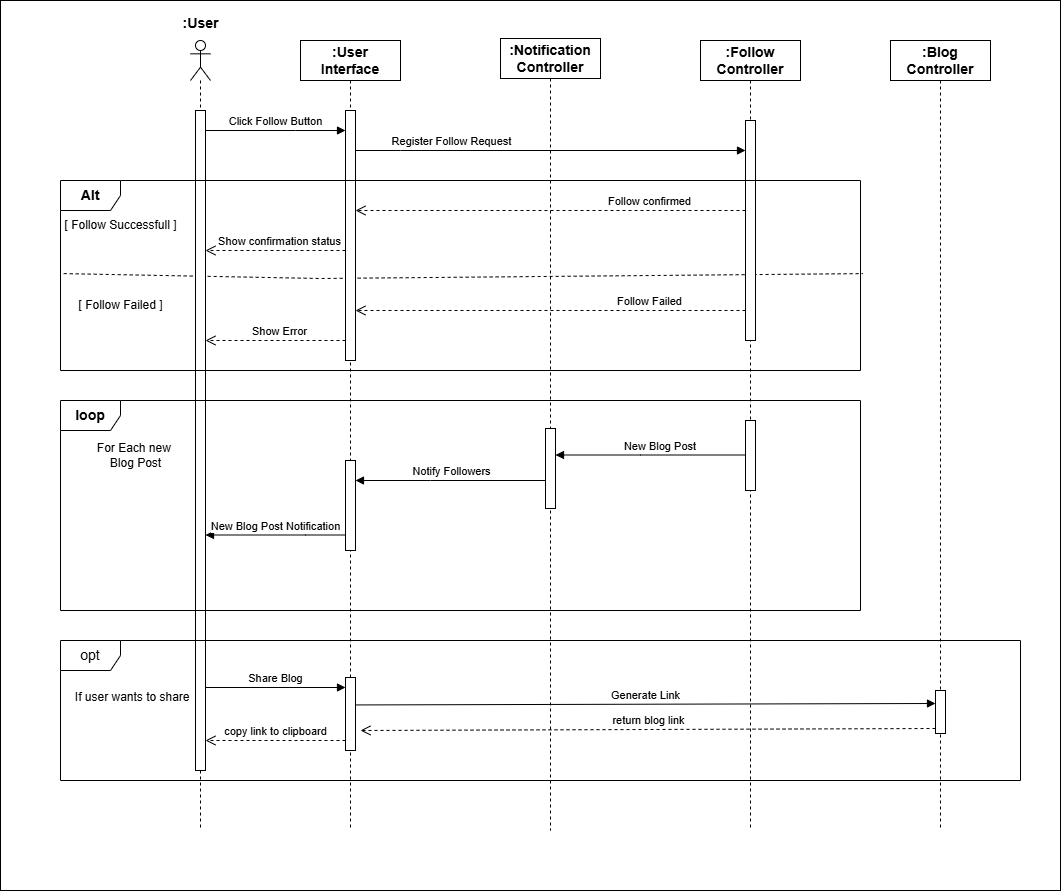

The diagram above was exported from draw.io. Its source (the exported page's mxGraphModel, read from the mxfile embedded in the PNG):
<mxGraphModel dx="2350" dy="746" grid="1" gridSize="10" guides="1" tooltips="1" connect="1" arrows="1" fold="1" page="1" pageScale="1" pageWidth="850" pageHeight="1100" math="0" shadow="0">
  <root>
    <mxCell id="0" />
    <mxCell id="1" parent="0" />
    <mxCell id="rSHkiGUyKrvlQZ3AI8-W-29" value="" style="rounded=0;whiteSpace=wrap;html=1;" parent="1" vertex="1">
      <mxGeometry x="-260" width="1060" height="890" as="geometry" />
    </mxCell>
    <mxCell id="rSHkiGUyKrvlQZ3AI8-W-9" value="" style="endArrow=none;dashed=1;html=1;rounded=0;exitX=0.004;exitY=0.49;exitDx=0;exitDy=0;exitPerimeter=0;entryX=1.003;entryY=0.49;entryDx=0;entryDy=0;entryPerimeter=0;" parent="1" source="rSHkiGUyKrvlQZ3AI8-W-8" target="rSHkiGUyKrvlQZ3AI8-W-8" edge="1">
      <mxGeometry width="50" height="50" relative="1" as="geometry">
        <mxPoint x="10" y="300" as="sourcePoint" />
        <mxPoint x="60" y="250" as="targetPoint" />
        <Array as="points">
          <mxPoint x="60" y="278" />
        </Array>
      </mxGeometry>
    </mxCell>
    <mxCell id="aM9ryv3xv72pqoxQDRHE-1" value="&lt;font style=&quot;font-size: 14px;&quot;&gt;&lt;b&gt;:User Interface&lt;/b&gt;&lt;/font&gt;" style="shape=umlLifeline;perimeter=lifelinePerimeter;whiteSpace=wrap;html=1;container=0;dropTarget=0;collapsible=0;recursiveResize=0;outlineConnect=0;portConstraint=eastwest;newEdgeStyle={&quot;edgeStyle&quot;:&quot;elbowEdgeStyle&quot;,&quot;elbow&quot;:&quot;vertical&quot;,&quot;curved&quot;:0,&quot;rounded&quot;:0};" parent="1" vertex="1">
      <mxGeometry x="40" y="40" width="100" height="790" as="geometry" />
    </mxCell>
    <mxCell id="aM9ryv3xv72pqoxQDRHE-2" value="" style="html=1;points=[];perimeter=orthogonalPerimeter;outlineConnect=0;targetShapes=umlLifeline;portConstraint=eastwest;newEdgeStyle={&quot;edgeStyle&quot;:&quot;elbowEdgeStyle&quot;,&quot;elbow&quot;:&quot;vertical&quot;,&quot;curved&quot;:0,&quot;rounded&quot;:0};" parent="aM9ryv3xv72pqoxQDRHE-1" vertex="1">
      <mxGeometry x="45" y="70" width="10" height="250" as="geometry" />
    </mxCell>
    <mxCell id="aM9ryv3xv72pqoxQDRHE-5" value="&lt;font style=&quot;font-size: 14px;&quot;&gt;&lt;b&gt;:Notification Controller&lt;/b&gt;&lt;/font&gt;" style="shape=umlLifeline;perimeter=lifelinePerimeter;whiteSpace=wrap;html=1;container=0;dropTarget=0;collapsible=0;recursiveResize=0;outlineConnect=0;portConstraint=eastwest;newEdgeStyle={&quot;edgeStyle&quot;:&quot;elbowEdgeStyle&quot;,&quot;elbow&quot;:&quot;vertical&quot;,&quot;curved&quot;:0,&quot;rounded&quot;:0};" parent="1" vertex="1">
      <mxGeometry x="240" y="38" width="100" height="792" as="geometry" />
    </mxCell>
    <mxCell id="aM9ryv3xv72pqoxQDRHE-6" value="&lt;span style=&quot;color: rgba(0, 0, 0, 0); font-family: monospace; font-size: 0px; text-align: start;&quot;&gt;%3CmxGraphModel%3E%3Croot%3E%3CmxCell%20id%3D%220%22%2F%3E%3CmxCell%20id%3D%221%22%20parent%3D%220%22%2F%3E%3CmxCell%20id%3D%222%22%20value%3D%22Notify%20Followers%22%20style%3D%22html%3D1%3BverticalAlign%3Dbottom%3BendArrow%3Dblock%3BedgeStyle%3DelbowEdgeStyle%3Belbow%3Dvertical%3Bcurved%3D0%3Brounded%3D0%3B%22%20edge%3D%221%22%20parent%3D%221%22%3E%3CmxGeometry%20x%3D%22-0.2105%22%20relative%3D%221%22%20as%3D%22geometry%22%3E%3CmxPoint%20x%3D%22485%22%20y%3D%22454.5%22%20as%3D%22sourcePoint%22%2F%3E%3CArray%20as%3D%22points%22%3E%3CmxPoint%20x%3D%22380%22%20y%3D%22454.5%22%2F%3E%3CmxPoint%20x%3D%22320%22%20y%3D%22466.5%22%2F%3E%3CmxPoint%20x%3D%22280%22%20y%3D%22436.5%22%2F%3E%3C%2FArray%3E%3CmxPoint%20x%3D%22295%22%20y%3D%22454.5%22%20as%3D%22targetPoint%22%2F%3E%3CmxPoint%20as%3D%22offset%22%2F%3E%3C%2FmxGeometry%3E%3C%2FmxCell%3E%3C%2Froot%3E%3C%2FmxGraphModel%3E&lt;/span&gt;&lt;span style=&quot;color: rgba(0, 0, 0, 0); font-family: monospace; font-size: 0px; text-align: start;&quot;&gt;%3CmxGraphModel%3E%3Croot%3E%3CmxCell%20id%3D%220%22%2F%3E%3CmxCell%20id%3D%221%22%20parent%3D%220%22%2F%3E%3CmxCell%20id%3D%222%22%20value%3D%22Notify%20Followers%22%20style%3D%22html%3D1%3BverticalAlign%3Dbottom%3BendArrow%3Dblock%3BedgeStyle%3DelbowEdgeStyle%3Belbow%3Dvertical%3Bcurved%3D0%3Brounded%3D0%3B%22%20edge%3D%221%22%20parent%3D%221%22%3E%3CmxGeometry%20x%3D%22-0.2105%22%20relative%3D%221%22%20as%3D%22geometry%22%3E%3CmxPoint%20x%3D%22485%22%20y%3D%22454.5%22%20as%3D%22sourcePoint%22%2F%3E%3CArray%20as%3D%22points%22%3E%3CmxPoint%20x%3D%22380%22%20y%3D%22454.5%22%2F%3E%3CmxPoint%20x%3D%22320%22%20y%3D%22466.5%22%2F%3E%3CmxPoint%20x%3D%22280%22%20y%3D%22436.5%22%2F%3E%3C%2FArray%3E%3CmxPoint%20x%3D%22295%22%20y%3D%22454.5%22%20as%3D%22targetPoint%22%2F%3E%3CmxPoint%20as%3D%22offset%22%2F%3E%3C%2FmxGeometry%3E%3C%2FmxCell%3E%3C%2Froot%3E%3C%2FmxGraphModel%3E&lt;/span&gt;" style="html=1;points=[];perimeter=orthogonalPerimeter;outlineConnect=0;targetShapes=umlLifeline;portConstraint=eastwest;newEdgeStyle={&quot;edgeStyle&quot;:&quot;elbowEdgeStyle&quot;,&quot;elbow&quot;:&quot;vertical&quot;,&quot;curved&quot;:0,&quot;rounded&quot;:0};" parent="aM9ryv3xv72pqoxQDRHE-5" vertex="1">
      <mxGeometry x="45" y="390" width="10" height="80" as="geometry" />
    </mxCell>
    <mxCell id="aM9ryv3xv72pqoxQDRHE-7" value="Register Follow Request" style="html=1;verticalAlign=bottom;endArrow=block;edgeStyle=elbowEdgeStyle;elbow=vertical;curved=0;rounded=0;" parent="1" source="aM9ryv3xv72pqoxQDRHE-2" target="rSHkiGUyKrvlQZ3AI8-W-6" edge="1">
      <mxGeometry x="-0.5128" relative="1" as="geometry">
        <mxPoint x="195" y="130" as="sourcePoint" />
        <Array as="points">
          <mxPoint x="140" y="150" />
          <mxPoint x="180" y="120" />
        </Array>
        <mxPoint as="offset" />
      </mxGeometry>
    </mxCell>
    <mxCell id="rSHkiGUyKrvlQZ3AI8-W-1" value="" style="shape=umlLifeline;perimeter=lifelinePerimeter;whiteSpace=wrap;html=1;container=1;dropTarget=0;collapsible=0;recursiveResize=0;outlineConnect=0;portConstraint=eastwest;newEdgeStyle={&quot;curved&quot;:0,&quot;rounded&quot;:0};participant=umlActor;" parent="1" vertex="1">
      <mxGeometry x="-70" y="40" width="20" height="790" as="geometry" />
    </mxCell>
    <mxCell id="rSHkiGUyKrvlQZ3AI8-W-2" value="" style="html=1;points=[];perimeter=orthogonalPerimeter;outlineConnect=0;targetShapes=umlLifeline;portConstraint=eastwest;newEdgeStyle={&quot;edgeStyle&quot;:&quot;elbowEdgeStyle&quot;,&quot;elbow&quot;:&quot;vertical&quot;,&quot;curved&quot;:0,&quot;rounded&quot;:0};" parent="rSHkiGUyKrvlQZ3AI8-W-1" vertex="1">
      <mxGeometry x="5" y="70" width="10" height="660" as="geometry" />
    </mxCell>
    <mxCell id="rSHkiGUyKrvlQZ3AI8-W-4" value="&lt;font style=&quot;font-size: 14px;&quot;&gt;&lt;b&gt;:User&lt;/b&gt;&lt;/font&gt;" style="text;html=1;align=center;verticalAlign=middle;resizable=0;points=[];autosize=1;strokeColor=none;fillColor=none;" parent="1" vertex="1">
      <mxGeometry x="-90" y="8" width="60" height="30" as="geometry" />
    </mxCell>
    <mxCell id="rSHkiGUyKrvlQZ3AI8-W-5" value="&lt;b style=&quot;font-size: 14px;&quot;&gt;&lt;font style=&quot;font-size: 14px;&quot;&gt;:Follow&lt;/font&gt;&lt;/b&gt;&lt;div style=&quot;font-size: 14px;&quot;&gt;&lt;b style=&quot;&quot;&gt;&lt;font style=&quot;font-size: 14px;&quot;&gt;Controller&lt;/font&gt;&lt;/b&gt;&lt;/div&gt;" style="shape=umlLifeline;perimeter=lifelinePerimeter;whiteSpace=wrap;html=1;container=0;dropTarget=0;collapsible=0;recursiveResize=0;outlineConnect=0;portConstraint=eastwest;newEdgeStyle={&quot;edgeStyle&quot;:&quot;elbowEdgeStyle&quot;,&quot;elbow&quot;:&quot;vertical&quot;,&quot;curved&quot;:0,&quot;rounded&quot;:0};" parent="1" vertex="1">
      <mxGeometry x="440" y="40" width="100" height="790" as="geometry" />
    </mxCell>
    <mxCell id="rSHkiGUyKrvlQZ3AI8-W-6" value="" style="html=1;points=[];perimeter=orthogonalPerimeter;outlineConnect=0;targetShapes=umlLifeline;portConstraint=eastwest;newEdgeStyle={&quot;edgeStyle&quot;:&quot;elbowEdgeStyle&quot;,&quot;elbow&quot;:&quot;vertical&quot;,&quot;curved&quot;:0,&quot;rounded&quot;:0};" parent="rSHkiGUyKrvlQZ3AI8-W-5" vertex="1">
      <mxGeometry x="45" y="80" width="10" height="220" as="geometry" />
    </mxCell>
    <mxCell id="rSHkiGUyKrvlQZ3AI8-W-7" value="Click Follow Button" style="html=1;verticalAlign=bottom;endArrow=block;edgeStyle=elbowEdgeStyle;elbow=vertical;curved=0;rounded=0;" parent="1" source="rSHkiGUyKrvlQZ3AI8-W-2" target="aM9ryv3xv72pqoxQDRHE-2" edge="1">
      <mxGeometry relative="1" as="geometry">
        <mxPoint x="-50" y="130" as="sourcePoint" />
        <Array as="points">
          <mxPoint x="35" y="130" />
        </Array>
        <mxPoint x="140" y="130" as="targetPoint" />
      </mxGeometry>
    </mxCell>
    <mxCell id="rSHkiGUyKrvlQZ3AI8-W-8" value="&lt;b&gt;&lt;font style=&quot;font-size: 14px;&quot;&gt;Alt&lt;/font&gt;&lt;/b&gt;" style="shape=umlFrame;whiteSpace=wrap;html=1;pointerEvents=0;" parent="1" vertex="1">
      <mxGeometry x="-200" y="180" width="800" height="190" as="geometry" />
    </mxCell>
    <mxCell id="rSHkiGUyKrvlQZ3AI8-W-10" value="[ Follow Successfull ]" style="text;html=1;align=center;verticalAlign=middle;resizable=0;points=[];autosize=1;strokeColor=none;fillColor=none;" parent="1" vertex="1">
      <mxGeometry x="-210" y="210" width="140" height="30" as="geometry" />
    </mxCell>
    <mxCell id="rSHkiGUyKrvlQZ3AI8-W-11" value="[ Follow Failed ]" style="text;html=1;align=center;verticalAlign=middle;resizable=0;points=[];autosize=1;strokeColor=none;fillColor=none;" parent="1" vertex="1">
      <mxGeometry x="-195" y="290" width="110" height="30" as="geometry" />
    </mxCell>
    <mxCell id="rSHkiGUyKrvlQZ3AI8-W-13" value="Follow confirmed" style="html=1;verticalAlign=bottom;endArrow=open;dashed=1;endSize=8;edgeStyle=elbowEdgeStyle;elbow=vertical;curved=0;rounded=0;" parent="1" edge="1">
      <mxGeometry x="-0.5128" relative="1" as="geometry">
        <mxPoint x="95" y="210" as="targetPoint" />
        <Array as="points">
          <mxPoint x="350" y="210" />
        </Array>
        <mxPoint x="485" y="210" as="sourcePoint" />
        <mxPoint as="offset" />
      </mxGeometry>
    </mxCell>
    <mxCell id="rSHkiGUyKrvlQZ3AI8-W-14" value="Show confirmation status" style="html=1;verticalAlign=bottom;endArrow=open;dashed=1;endSize=8;edgeStyle=elbowEdgeStyle;elbow=vertical;curved=0;rounded=0;" parent="1" source="aM9ryv3xv72pqoxQDRHE-2" target="rSHkiGUyKrvlQZ3AI8-W-2" edge="1">
      <mxGeometry x="-0.0714" relative="1" as="geometry">
        <mxPoint x="-260" y="250" as="targetPoint" />
        <Array as="points">
          <mxPoint x="-5" y="250" />
        </Array>
        <mxPoint x="130" y="250" as="sourcePoint" />
        <mxPoint as="offset" />
      </mxGeometry>
    </mxCell>
    <mxCell id="rSHkiGUyKrvlQZ3AI8-W-15" value="Follow Failed" style="html=1;verticalAlign=bottom;endArrow=open;dashed=1;endSize=8;edgeStyle=elbowEdgeStyle;elbow=vertical;curved=0;rounded=0;" parent="1" edge="1">
      <mxGeometry x="-0.5128" relative="1" as="geometry">
        <mxPoint x="95" y="310" as="targetPoint" />
        <Array as="points">
          <mxPoint x="350" y="310" />
        </Array>
        <mxPoint x="485" y="310" as="sourcePoint" />
        <mxPoint as="offset" />
      </mxGeometry>
    </mxCell>
    <mxCell id="rSHkiGUyKrvlQZ3AI8-W-16" value="Show Error" style="html=1;verticalAlign=bottom;endArrow=open;dashed=1;endSize=8;edgeStyle=elbowEdgeStyle;elbow=vertical;curved=0;rounded=0;" parent="1" source="aM9ryv3xv72pqoxQDRHE-2" target="rSHkiGUyKrvlQZ3AI8-W-2" edge="1">
      <mxGeometry x="-0.0714" relative="1" as="geometry">
        <mxPoint x="-60" y="340" as="targetPoint" />
        <Array as="points">
          <mxPoint x="-10" y="340" />
        </Array>
        <mxPoint x="80" y="340" as="sourcePoint" />
        <mxPoint as="offset" />
      </mxGeometry>
    </mxCell>
    <mxCell id="rSHkiGUyKrvlQZ3AI8-W-17" value="&lt;b&gt;&lt;font style=&quot;font-size: 14px;&quot;&gt;loop&lt;/font&gt;&lt;/b&gt;" style="shape=umlFrame;whiteSpace=wrap;html=1;pointerEvents=0;" parent="1" vertex="1">
      <mxGeometry x="-200" y="400" width="800" height="210" as="geometry" />
    </mxCell>
    <mxCell id="rSHkiGUyKrvlQZ3AI8-W-18" value="For Each new&amp;nbsp;&lt;div&gt;Blog Post&lt;/div&gt;" style="text;html=1;align=center;verticalAlign=middle;resizable=0;points=[];autosize=1;strokeColor=none;fillColor=none;" parent="1" vertex="1">
      <mxGeometry x="-175" y="435" width="100" height="40" as="geometry" />
    </mxCell>
    <mxCell id="rSHkiGUyKrvlQZ3AI8-W-20" value="" style="html=1;points=[];perimeter=orthogonalPerimeter;outlineConnect=0;targetShapes=umlLifeline;portConstraint=eastwest;newEdgeStyle={&quot;edgeStyle&quot;:&quot;elbowEdgeStyle&quot;,&quot;elbow&quot;:&quot;vertical&quot;,&quot;curved&quot;:0,&quot;rounded&quot;:0};" parent="1" vertex="1">
      <mxGeometry x="485" y="420" width="10" height="70" as="geometry" />
    </mxCell>
    <mxCell id="rSHkiGUyKrvlQZ3AI8-W-25" value="New Blog Post&amp;nbsp;" style="html=1;verticalAlign=bottom;endArrow=block;edgeStyle=elbowEdgeStyle;elbow=vertical;curved=0;rounded=0;" parent="1" edge="1">
      <mxGeometry x="-0.1053" relative="1" as="geometry">
        <mxPoint x="485" y="454.5" as="sourcePoint" />
        <Array as="points">
          <mxPoint x="380" y="454.5" />
          <mxPoint x="320" y="466.5" />
          <mxPoint x="280" y="436.5" />
        </Array>
        <mxPoint x="295" y="454.5" as="targetPoint" />
        <mxPoint as="offset" />
      </mxGeometry>
    </mxCell>
    <mxCell id="rSHkiGUyKrvlQZ3AI8-W-26" value="Notify Followers" style="html=1;verticalAlign=bottom;endArrow=block;edgeStyle=elbowEdgeStyle;elbow=vertical;curved=0;rounded=0;" parent="1" target="rSHkiGUyKrvlQZ3AI8-W-27" edge="1">
      <mxGeometry relative="1" as="geometry">
        <mxPoint x="285" y="480" as="sourcePoint" />
        <Array as="points">
          <mxPoint x="170" y="480" />
          <mxPoint x="110" y="492" />
          <mxPoint x="70" y="462" />
        </Array>
        <mxPoint x="110" y="480" as="targetPoint" />
        <mxPoint as="offset" />
      </mxGeometry>
    </mxCell>
    <mxCell id="rSHkiGUyKrvlQZ3AI8-W-27" value="&lt;span style=&quot;color: rgba(0, 0, 0, 0); font-family: monospace; font-size: 0px; text-align: start;&quot;&gt;%3CmxGraphModel%3E%3Croot%3E%3CmxCell%20id%3D%220%22%2F%3E%3CmxCell%20id%3D%221%22%20parent%3D%220%22%2F%3E%3CmxCell%20id%3D%222%22%20value%3D%22Notify%20Followers%22%20style%3D%22html%3D1%3BverticalAlign%3Dbottom%3BendArrow%3Dblock%3BedgeStyle%3DelbowEdgeStyle%3Belbow%3Dvertical%3Bcurved%3D0%3Brounded%3D0%3B%22%20edge%3D%221%22%20parent%3D%221%22%3E%3CmxGeometry%20x%3D%22-0.2105%22%20relative%3D%221%22%20as%3D%22geometry%22%3E%3CmxPoint%20x%3D%22485%22%20y%3D%22454.5%22%20as%3D%22sourcePoint%22%2F%3E%3CArray%20as%3D%22points%22%3E%3CmxPoint%20x%3D%22380%22%20y%3D%22454.5%22%2F%3E%3CmxPoint%20x%3D%22320%22%20y%3D%22466.5%22%2F%3E%3CmxPoint%20x%3D%22280%22%20y%3D%22436.5%22%2F%3E%3C%2FArray%3E%3CmxPoint%20x%3D%22295%22%20y%3D%22454.5%22%20as%3D%22targetPoint%22%2F%3E%3CmxPoint%20as%3D%22offset%22%2F%3E%3C%2FmxGeometry%3E%3C%2FmxCell%3E%3C%2Froot%3E%3C%2FmxGraphModel%3E&lt;/span&gt;&lt;span style=&quot;color: rgba(0, 0, 0, 0); font-family: monospace; font-size: 0px; text-align: start;&quot;&gt;%3CmxGraphModel%3E%3Croot%3E%3CmxCell%20id%3D%220%22%2F%3E%3CmxCell%20id%3D%221%22%20parent%3D%220%22%2F%3E%3CmxCell%20id%3D%222%22%20value%3D%22Notify%20Followers%22%20style%3D%22html%3D1%3BverticalAlign%3Dbottom%3BendArrow%3Dblock%3BedgeStyle%3DelbowEdgeStyle%3Belbow%3Dvertical%3Bcurved%3D0%3Brounded%3D0%3B%22%20edge%3D%221%22%20parent%3D%221%22%3E%3CmxGeometry%20x%3D%22-0.2105%22%20relative%3D%221%22%20as%3D%22geometry%22%3E%3CmxPoint%20x%3D%22485%22%20y%3D%22454.5%22%20as%3D%22sourcePoint%22%2F%3E%3CArray%20as%3D%22points%22%3E%3CmxPoint%20x%3D%22380%22%20y%3D%22454.5%22%2F%3E%3CmxPoint%20x%3D%22320%22%20y%3D%22466.5%22%2F%3E%3CmxPoint%20x%3D%22280%22%20y%3D%22436.5%22%2F%3E%3C%2FArray%3E%3CmxPoint%20x%3D%22295%22%20y%3D%22454.5%22%20as%3D%22targetPoint%22%2F%3E%3CmxPoint%20as%3D%22offset%22%2F%3E%3C%2FmxGeometry%3E%3C%2FmxCell%3E%3C%2Froot%3E%3C%2FmxGraphModel%3E&lt;/span&gt;" style="html=1;points=[];perimeter=orthogonalPerimeter;outlineConnect=0;targetShapes=umlLifeline;portConstraint=eastwest;newEdgeStyle={&quot;edgeStyle&quot;:&quot;elbowEdgeStyle&quot;,&quot;elbow&quot;:&quot;vertical&quot;,&quot;curved&quot;:0,&quot;rounded&quot;:0};" parent="1" vertex="1">
      <mxGeometry x="85" y="460" width="10" height="90" as="geometry" />
    </mxCell>
    <mxCell id="rSHkiGUyKrvlQZ3AI8-W-28" value="New Blog Post Notification" style="html=1;verticalAlign=bottom;endArrow=block;edgeStyle=elbowEdgeStyle;elbow=vertical;curved=0;rounded=0;" parent="1" source="rSHkiGUyKrvlQZ3AI8-W-27" target="rSHkiGUyKrvlQZ3AI8-W-2" edge="1">
      <mxGeometry relative="1" as="geometry">
        <mxPoint x="160" y="534.5" as="sourcePoint" />
        <Array as="points">
          <mxPoint x="45" y="534.5" />
          <mxPoint x="-15" y="546.5" />
          <mxPoint x="-55" y="516.5" />
        </Array>
        <mxPoint x="-30" y="534.5" as="targetPoint" />
        <mxPoint as="offset" />
      </mxGeometry>
    </mxCell>
    <mxCell id="8VLFaTOrKyxbmXX374Iq-2" value="&lt;font style=&quot;font-size: 14px;&quot;&gt;opt&lt;/font&gt;" style="shape=umlFrame;whiteSpace=wrap;html=1;pointerEvents=0;" parent="1" vertex="1">
      <mxGeometry x="-200" y="640" width="960" height="140" as="geometry" />
    </mxCell>
    <mxCell id="8VLFaTOrKyxbmXX374Iq-3" value="&lt;font style=&quot;font-size: 14px;&quot;&gt;&lt;b&gt;:Blog Controller&lt;/b&gt;&lt;/font&gt;" style="shape=umlLifeline;perimeter=lifelinePerimeter;whiteSpace=wrap;html=1;container=1;dropTarget=0;collapsible=0;recursiveResize=0;outlineConnect=0;portConstraint=eastwest;newEdgeStyle={&quot;curved&quot;:0,&quot;rounded&quot;:0};" parent="1" vertex="1">
      <mxGeometry x="630" y="40" width="100" height="790" as="geometry" />
    </mxCell>
    <mxCell id="8VLFaTOrKyxbmXX374Iq-10" value="" style="html=1;points=[[0,0,0,0,5],[0,1,0,0,-5],[1,0,0,0,5],[1,1,0,0,-5]];perimeter=orthogonalPerimeter;outlineConnect=0;targetShapes=umlLifeline;portConstraint=eastwest;newEdgeStyle={&quot;curved&quot;:0,&quot;rounded&quot;:0};" parent="8VLFaTOrKyxbmXX374Iq-3" vertex="1">
      <mxGeometry x="45" y="650" width="10" height="43" as="geometry" />
    </mxCell>
    <mxCell id="8VLFaTOrKyxbmXX374Iq-9" value="Share Blog" style="html=1;verticalAlign=bottom;endArrow=block;curved=0;rounded=0;" parent="1" target="8VLFaTOrKyxbmXX374Iq-4" edge="1">
      <mxGeometry width="80" relative="1" as="geometry">
        <mxPoint x="-55" y="687" as="sourcePoint" />
        <mxPoint x="85" y="685" as="targetPoint" />
      </mxGeometry>
    </mxCell>
    <mxCell id="8VLFaTOrKyxbmXX374Iq-4" value="" style="html=1;points=[[0,0,0,0,5],[0,1,0,0,-5],[1,0,0,0,5],[1,1,0,0,-5]];perimeter=orthogonalPerimeter;outlineConnect=0;targetShapes=umlLifeline;portConstraint=eastwest;newEdgeStyle={&quot;curved&quot;:0,&quot;rounded&quot;:0};" parent="1" vertex="1">
      <mxGeometry x="85" y="677" width="10" height="73" as="geometry" />
    </mxCell>
    <mxCell id="8VLFaTOrKyxbmXX374Iq-11" value="Generate Link" style="html=1;verticalAlign=bottom;endArrow=block;curved=0;rounded=0;entryX=0;entryY=0;entryDx=0;entryDy=5;entryPerimeter=0;" parent="1" edge="1">
      <mxGeometry width="80" relative="1" as="geometry">
        <mxPoint x="95" y="704.44" as="sourcePoint" />
        <mxPoint x="675" y="703" as="targetPoint" />
      </mxGeometry>
    </mxCell>
    <mxCell id="8VLFaTOrKyxbmXX374Iq-12" value="return blog link" style="html=1;verticalAlign=bottom;endArrow=open;dashed=1;endSize=8;curved=0;rounded=0;exitX=0;exitY=1;exitDx=0;exitDy=-5;exitPerimeter=0;" parent="1" source="8VLFaTOrKyxbmXX374Iq-10" edge="1">
      <mxGeometry relative="1" as="geometry">
        <mxPoint x="450" y="730" as="sourcePoint" />
        <mxPoint x="100" y="730" as="targetPoint" />
      </mxGeometry>
    </mxCell>
    <mxCell id="8VLFaTOrKyxbmXX374Iq-13" value="copy link to clipboard" style="html=1;verticalAlign=bottom;endArrow=open;dashed=1;endSize=8;curved=0;rounded=0;" parent="1" target="rSHkiGUyKrvlQZ3AI8-W-2" edge="1">
      <mxGeometry relative="1" as="geometry">
        <mxPoint x="85" y="740" as="sourcePoint" />
        <mxPoint x="5" y="740" as="targetPoint" />
      </mxGeometry>
    </mxCell>
    <mxCell id="_tF7VFjbdSEkC2W-pyT3-1" value="If user wants to share&amp;nbsp;&amp;nbsp;" style="text;html=1;align=center;verticalAlign=middle;resizable=0;points=[];autosize=1;strokeColor=none;fillColor=none;" vertex="1" parent="1">
      <mxGeometry x="-195" y="682" width="140" height="30" as="geometry" />
    </mxCell>
  </root>
</mxGraphModel>